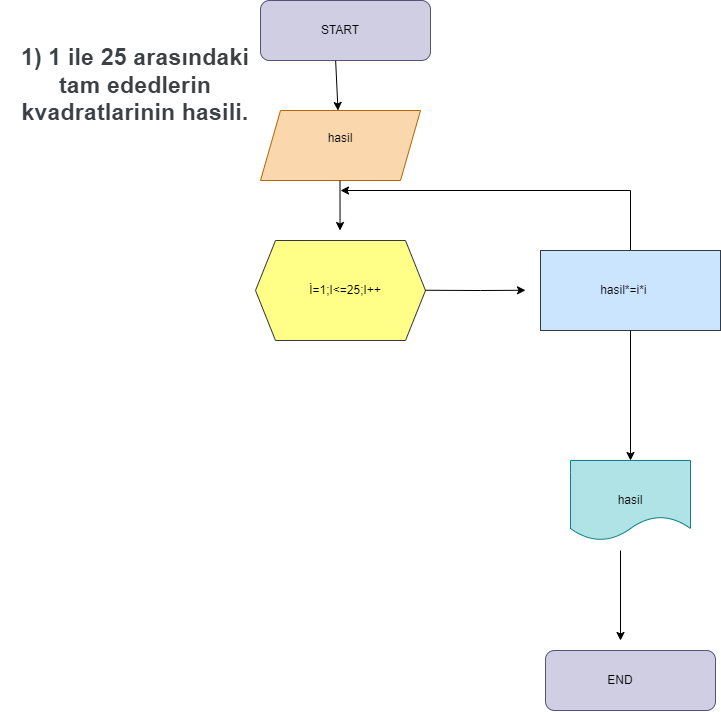

The diagram above was exported from draw.io. Its source (the exported page's mxGraphModel, read from the mxfile embedded in the PNG):
<mxGraphModel dx="1323" dy="743" grid="1" gridSize="10" guides="1" tooltips="1" connect="1" arrows="1" fold="1" page="1" pageScale="1" pageWidth="850" pageHeight="1100" math="0" shadow="0">
  <root>
    <mxCell id="0" />
    <mxCell id="1" parent="0" />
    <mxCell id="ncyPtX_Xhn4gJEzsA-gl-1" value="" style="rounded=1;whiteSpace=wrap;html=1;fillColor=#d0cee2;strokeColor=#56517e;" vertex="1" parent="1">
      <mxGeometry x="290" y="40" width="170" height="60" as="geometry" />
    </mxCell>
    <mxCell id="ncyPtX_Xhn4gJEzsA-gl-2" value="START" style="text;html=1;align=center;verticalAlign=middle;whiteSpace=wrap;rounded=0;" vertex="1" parent="1">
      <mxGeometry x="340" y="55" width="60" height="30" as="geometry" />
    </mxCell>
    <mxCell id="ncyPtX_Xhn4gJEzsA-gl-3" value="" style="endArrow=classic;html=1;rounded=0;exitX=0.442;exitY=1.003;exitDx=0;exitDy=0;exitPerimeter=0;" edge="1" parent="1" source="ncyPtX_Xhn4gJEzsA-gl-1">
      <mxGeometry width="50" height="50" relative="1" as="geometry">
        <mxPoint x="372.5" y="100" as="sourcePoint" />
        <mxPoint x="367.5" y="150" as="targetPoint" />
      </mxGeometry>
    </mxCell>
    <mxCell id="ncyPtX_Xhn4gJEzsA-gl-4" value="" style="shape=parallelogram;perimeter=parallelogramPerimeter;whiteSpace=wrap;html=1;fixedSize=1;fillColor=#fad7ac;strokeColor=#b46504;" vertex="1" parent="1">
      <mxGeometry x="290" y="150" width="160" height="70" as="geometry" />
    </mxCell>
    <mxCell id="ncyPtX_Xhn4gJEzsA-gl-5" value="hasil&lt;div&gt;&lt;br&gt;&lt;/div&gt;" style="text;html=1;align=center;verticalAlign=middle;whiteSpace=wrap;rounded=0;" vertex="1" parent="1">
      <mxGeometry x="340" y="165" width="60" height="40" as="geometry" />
    </mxCell>
    <mxCell id="ncyPtX_Xhn4gJEzsA-gl-6" value="" style="endArrow=classic;html=1;rounded=0;exitX=0.458;exitY=1;exitDx=0;exitDy=0;exitPerimeter=0;" edge="1" parent="1">
      <mxGeometry width="50" height="50" relative="1" as="geometry">
        <mxPoint x="369.50000000000006" y="220" as="sourcePoint" />
        <mxPoint x="369.54" y="270" as="targetPoint" />
      </mxGeometry>
    </mxCell>
    <mxCell id="ncyPtX_Xhn4gJEzsA-gl-7" value="" style="shape=hexagon;perimeter=hexagonPerimeter2;whiteSpace=wrap;html=1;fixedSize=1;fillColor=#ffff88;strokeColor=#36393d;" vertex="1" parent="1">
      <mxGeometry x="285" y="280" width="170" height="100" as="geometry" />
    </mxCell>
    <mxCell id="ncyPtX_Xhn4gJEzsA-gl-8" value="İ=1;I&amp;lt;=25;I++" style="text;html=1;align=center;verticalAlign=middle;whiteSpace=wrap;rounded=0;" vertex="1" parent="1">
      <mxGeometry x="315" y="315" width="120" height="30" as="geometry" />
    </mxCell>
    <mxCell id="ncyPtX_Xhn4gJEzsA-gl-24" value="" style="endArrow=classic;html=1;rounded=0;" edge="1" parent="1">
      <mxGeometry relative="1" as="geometry">
        <mxPoint x="455" y="329.77" as="sourcePoint" />
        <mxPoint x="555" y="329.77" as="targetPoint" />
        <Array as="points">
          <mxPoint x="510" y="330" />
        </Array>
      </mxGeometry>
    </mxCell>
    <mxCell id="ByL_3zqvfcs2bHw2mScT-2" style="edgeStyle=orthogonalEdgeStyle;rounded=0;orthogonalLoop=1;jettySize=auto;html=1;exitX=0.5;exitY=0;exitDx=0;exitDy=0;" edge="1" parent="1" source="ncyPtX_Xhn4gJEzsA-gl-26">
      <mxGeometry relative="1" as="geometry">
        <mxPoint x="370" y="230" as="targetPoint" />
        <Array as="points">
          <mxPoint x="660" y="230" />
        </Array>
      </mxGeometry>
    </mxCell>
    <mxCell id="ncyPtX_Xhn4gJEzsA-gl-26" value="" style="rounded=0;whiteSpace=wrap;html=1;fillColor=#cce5ff;strokeColor=#36393d;" vertex="1" parent="1">
      <mxGeometry x="570" y="290" width="180" height="80" as="geometry" />
    </mxCell>
    <mxCell id="ncyPtX_Xhn4gJEzsA-gl-30" value="&lt;span style=&quot;white-space: pre;&quot;&gt;&#09;hasil*&lt;/span&gt;=&lt;span style=&quot;white-space: pre;&quot;&gt;i*i&lt;/span&gt;" style="text;html=1;align=center;verticalAlign=middle;whiteSpace=wrap;rounded=0;" vertex="1" parent="1">
      <mxGeometry x="600" y="315" width="80" height="30" as="geometry" />
    </mxCell>
    <mxCell id="ncyPtX_Xhn4gJEzsA-gl-32" value="" style="endArrow=classic;html=1;rounded=0;exitX=0.5;exitY=1;exitDx=0;exitDy=0;" edge="1" parent="1" source="ncyPtX_Xhn4gJEzsA-gl-26" target="ncyPtX_Xhn4gJEzsA-gl-33">
      <mxGeometry width="50" height="50" relative="1" as="geometry">
        <mxPoint x="640" y="470" as="sourcePoint" />
        <mxPoint x="670" y="510" as="targetPoint" />
      </mxGeometry>
    </mxCell>
    <mxCell id="ncyPtX_Xhn4gJEzsA-gl-33" value="" style="shape=document;whiteSpace=wrap;html=1;boundedLbl=1;fillColor=#b0e3e6;strokeColor=#0e8088;" vertex="1" parent="1">
      <mxGeometry x="600" y="500" width="120" height="80" as="geometry" />
    </mxCell>
    <mxCell id="ncyPtX_Xhn4gJEzsA-gl-34" value="&lt;div&gt;hasil&lt;/div&gt;" style="text;html=1;align=center;verticalAlign=middle;whiteSpace=wrap;rounded=0;" vertex="1" parent="1">
      <mxGeometry x="630" y="525" width="60" height="30" as="geometry" />
    </mxCell>
    <mxCell id="ncyPtX_Xhn4gJEzsA-gl-36" value="" style="endArrow=classic;html=1;rounded=0;" edge="1" parent="1">
      <mxGeometry width="50" height="50" relative="1" as="geometry">
        <mxPoint x="650" y="590" as="sourcePoint" />
        <mxPoint x="650" y="680" as="targetPoint" />
      </mxGeometry>
    </mxCell>
    <mxCell id="ncyPtX_Xhn4gJEzsA-gl-37" value="" style="rounded=1;whiteSpace=wrap;html=1;fillColor=#d0cee2;strokeColor=#56517e;" vertex="1" parent="1">
      <mxGeometry x="575" y="690" width="170" height="60" as="geometry" />
    </mxCell>
    <mxCell id="ncyPtX_Xhn4gJEzsA-gl-38" value="END" style="text;html=1;align=center;verticalAlign=middle;whiteSpace=wrap;rounded=0;" vertex="1" parent="1">
      <mxGeometry x="620" y="705" width="60" height="30" as="geometry" />
    </mxCell>
    <mxCell id="puoz-J7PjTWnGNMjWq8j-1" value="&lt;span style=&quot;color: rgb(60, 64, 67); font-family: Roboto, Arial, sans-serif; font-size: 23px; letter-spacing: 0.2px;&quot;&gt;1)&amp;nbsp;1 ile 25 arasındaki tam ededlerin kvadratlarinin hasili.&lt;/span&gt;" style="text;html=1;align=center;verticalAlign=middle;whiteSpace=wrap;rounded=0;fontStyle=1;horizontal=1;fontSize=23;" vertex="1" parent="1">
      <mxGeometry x="30" y="110" width="270" height="30" as="geometry" />
    </mxCell>
  </root>
</mxGraphModel>